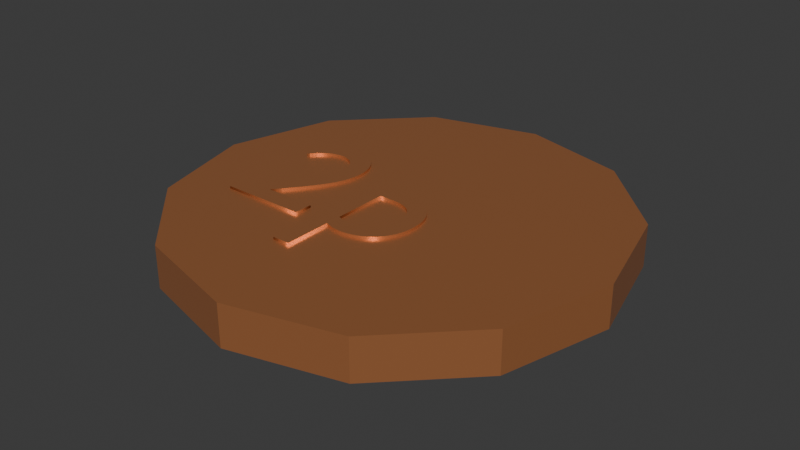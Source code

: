 # Source: coin.blend  (saved by Blender 5.2.44; exported with 4.5.12 LTS)
import bpy
from mathutils import Matrix  # noqa: F401  (used for matrix-valued properties, if any)

bpy.ops.wm.read_factory_settings(use_empty=True)
scene = bpy.context.scene
scene.name = 'Scene'

# ---- collections
col_collection = bpy.data.collections.new('Collection'); scene.collection.children.link(col_collection)

# ---- materials (node trees are filled in below, after node groups)
mat_copper = bpy.data.materials.new('Copper')
mat_copper.diffuse_color = (0.64, 0.25, 0.1, 1.0)

# ---- material node trees
mat_copper.use_nodes = True; mat_copper.node_tree.nodes.clear()
_N = mat_copper.node_tree.nodes; _L = mat_copper.node_tree.links
n0 = _N.new('ShaderNodeBsdfPrincipled'); n0.name = 'Principled BSDF'; n0.location = (-200, 100)
n0.inputs[0].default_value = (0.64, 0.25, 0.1, 1.0)
n0.inputs[1].default_value = 0.6
n0.inputs[2].default_value = 0.32
n0.inputs[10].default_value = 0.005
n1 = _N.new('ShaderNodeOutputMaterial'); n1.name = 'Material Output'; n1.location = (200, 100)
_L.new(n0.outputs[0], n1.inputs[0])
n1.is_active_output = True

# ---- world
world_world = bpy.data.worlds.new('World'); scene.world = world_world
world_world.use_nodes = True; world_world.node_tree.nodes.clear()
_N = world_world.node_tree.nodes; _L = world_world.node_tree.links
n0 = _N.new('ShaderNodeOutputWorld'); n0.name = 'World Output'; n0.location = (200, 100)
n1 = _N.new('ShaderNodeBackground'); n1.name = 'Background'; n1.location = (-200, 100)
n1.inputs[0].default_value = (0.05088, 0.05088, 0.05088, 1.0)
_L.new(n1.outputs[0], n0.inputs[0])
n0.is_active_output = True
world_world.color = (0.05088, 0.05088, 0.05088)
world_world.sun_shadow_jitter_overblur = 0.0

# ---- meshes
me_cylinder = bpy.data.meshes.new('Cylinder')
me_cylinder.from_pydata([(0.0, 0.21, -0.02), (0.0, 0.21, 0.02), (0.105, 0.1819, -0.02), (0.105, 0.1819, 0.02), (0.1819, 0.105, -0.02), (0.1819, 0.105, 0.02), (0.21, 0.0, -0.02), (0.21, 0.0, 0.02), (0.1819, -0.105, -0.02), (0.1819, -0.105, 0.02), (0.105, -0.1819, -0.02), (0.105, -0.1819, 0.02), (0.0, -0.21, -0.02), (0.0, -0.21, 0.02), (-0.105, -0.1819, -0.02), (-0.105, -0.1819, 0.02), (-0.1819, -0.105, -0.02), (-0.1819, -0.105, 0.02), (-0.21, 0.0, -0.02), (-0.21, 0.0, 0.02), (-0.1819, 0.105, -0.02), (-0.1819, 0.105, 0.02), (-0.105, 0.1819, -0.02), (-0.105, 0.1819, 0.02), (-0.03917, -0.1137, 0.0225), (-0.03917, 0.01531, 0.0225), (-0.00991, 0.01531, 0.0225), (-0.002418, 0.01499, 0.0225), (0.00447, 0.01405, 0.0225), (0.01075, 0.0125, 0.0225), (0.0164, 0.01033, 0.0225), (0.02143, 0.007558, 0.0225), (0.02581, 0.004195, 0.0225), (0.02955, 0.0002459, 0.0225), (0.03262, -0.004281, 0.0225), (0.03503, -0.009378, 0.0225), (0.03676, -0.01504, 0.0225), (0.03781, -0.02125, 0.0225), (0.03816, -0.02801, 0.0225), (0.03779, -0.03426, 0.0225), (0.03671, -0.04015, 0.0225), (0.03494, -0.04566, 0.0225), (0.03254, -0.05074, 0.0225), (0.02954, -0.05536, 0.0225), (0.02598, -0.05948, 0.0225), (0.02188, -0.06306, 0.0225), (0.0173, -0.06608, 0.0225), (0.01227, -0.06849, 0.0225), (0.006823, -0.07025, 0.0225), (0.001001, -0.07134, 0.0225), (-0.00516, -0.07171, 0.0225), (-0.006531, -0.07169, 0.0225), (-0.007891, -0.07161, 0.0225), (-0.009248, -0.07149, 0.0225), (-0.01061, -0.07132, 0.0225), (-0.01197, -0.07109, 0.0225), (-0.01335, -0.07081, 0.0225), (-0.01475, -0.07047, 0.0225), (-0.01618, -0.07008, 0.0225), (-0.01764, -0.06963, 0.0225), (-0.01913, -0.06912, 0.0225), (-0.02067, -0.06854, 0.0225), (-0.02226, -0.06791, 0.0225), (-0.02226, -0.1137, 0.0225), (-0.02097, -0.0533, 0.0225), (-0.01967, -0.05385, 0.0225), (-0.01835, -0.05435, 0.0225), (-0.01702, -0.05479, 0.0225), (-0.01569, -0.05519, 0.0225), (-0.01435, -0.05554, 0.0225), (-0.01301, -0.05583, 0.0225), (-0.01166, -0.05607, 0.0225), (-0.01032, -0.05626, 0.0225), (-0.008973, -0.0564, 0.0225), (-0.007634, -0.05648, 0.0225), (-0.0063, -0.05651, 0.0225), (-0.002453, -0.05626, 0.0225), (0.001188, -0.05553, 0.0225), (0.004598, -0.05435, 0.0225), (0.007753, -0.05275, 0.0225), (0.01063, -0.05074, 0.0225), (0.0132, -0.04836, 0.0225), (0.01544, -0.04564, 0.0225), (0.01733, -0.0426, 0.0225), (0.01884, -0.03928, 0.0225), (0.01995, -0.03568, 0.0225), (0.02064, -0.03186, 0.0225), (0.02087, -0.02782, 0.0225), (0.02068, -0.02356, 0.0225), (0.0201, -0.01962, 0.0225), (0.01913, -0.016, 0.0225), (0.01777, -0.01273, 0.0225), (0.01603, -0.009798, 0.0225), (0.01391, -0.007229, 0.0225), (0.0114, -0.005028, 0.0225), (0.008513, -0.003204, 0.0225), (0.00524, -0.001769, 0.0225), (0.001584, -0.0007318, 0.0225), (-0.002453, -0.0001021, 0.0225), (-0.00687, 0.00011, 0.0225), (-0.02226, 0.00011, 0.0225), (-0.02226, -0.05271, 0.0225), (-0.1385, -0.07, 0.0225), (-0.1385, -0.06867, 0.0225), (-0.1349, -0.06422, 0.0225), (-0.131, -0.05955, 0.0225), (-0.127, -0.0547, 0.0225), (-0.123, -0.0497, 0.0225), (-0.1189, -0.04459, 0.0225), (-0.1148, -0.03941, 0.0225), (-0.1108, -0.0342, 0.0225), (-0.1069, -0.029, 0.0225), (-0.1032, -0.02384, 0.0225), (-0.09968, -0.01876, 0.0225), (-0.09644, -0.01381, 0.0225), (-0.09351, -0.00901, 0.0225), (-0.09205, -0.006476, 0.0225), (-0.09072, -0.004079, 0.0225), (-0.08952, -0.00179, 0.0225), (-0.08844, 0.0004196, 0.0225), (-0.08749, 0.002579, 0.0225), (-0.08667, 0.004718, 0.0225), (-0.08597, 0.006864, 0.0225), (-0.0854, 0.009047, 0.0225), (-0.08496, 0.0113, 0.0225), (-0.08464, 0.01364, 0.0225), (-0.08445, 0.01611, 0.0225), (-0.08439, 0.01873, 0.0225), (-0.08458, 0.0222, 0.0225), (-0.08515, 0.02548, 0.0225), (-0.08607, 0.02854, 0.0225), (-0.08732, 0.03137, 0.0225), (-0.08888, 0.03394, 0.0225), (-0.09073, 0.03623, 0.0225), (-0.09284, 0.03823, 0.0225), (-0.0952, 0.03991, 0.0225), (-0.09778, 0.04125, 0.0225), (-0.1006, 0.04224, 0.0225), (-0.1035, 0.04284, 0.0225), (-0.1066, 0.04305, 0.0225), (-0.109, 0.04296, 0.0225), (-0.1113, 0.04268, 0.0225), (-0.1136, 0.04219, 0.0225), (-0.116, 0.04147, 0.0225), (-0.1184, 0.04052, 0.0225), (-0.1208, 0.0393, 0.0225), (-0.1233, 0.0378, 0.0225), (-0.1257, 0.03601, 0.0225), (-0.1282, 0.03391, 0.0225), (-0.1307, 0.03148, 0.0225), (-0.1333, 0.02871, 0.0225), (-0.1359, 0.02557, 0.0225), (-0.1359, 0.04894, 0.0225), (-0.1333, 0.05094, 0.0225), (-0.1307, 0.05276, 0.0225), (-0.1282, 0.0544, 0.0225), (-0.1256, 0.05586, 0.0225), (-0.1231, 0.05714, 0.0225), (-0.1206, 0.05825, 0.0225), (-0.1181, 0.05918, 0.0225), (-0.1155, 0.05995, 0.0225), (-0.113, 0.06054, 0.0225), (-0.1105, 0.06096, 0.0225), (-0.1079, 0.06121, 0.0225), (-0.1053, 0.06129, 0.0225), (-0.0996, 0.06095, 0.0225), (-0.09425, 0.05995, 0.0225), (-0.08926, 0.05833, 0.0225), (-0.08466, 0.05612, 0.0225), (-0.08048, 0.05334, 0.0225), (-0.07677, 0.05003, 0.0225), (-0.07354, 0.04623, 0.0225), (-0.07082, 0.04195, 0.0225), (-0.06866, 0.03724, 0.0225), (-0.06707, 0.03213, 0.0225), (-0.0661, 0.02665, 0.0225), (-0.06577, 0.02082, 0.0225), (-0.06601, 0.01561, 0.0225), (-0.06675, 0.01047, 0.0225), (-0.068, 0.005329, 0.0225), (-0.0698, 0.0001241, 0.0225), (-0.07215, -0.005218, 0.0225), (-0.07508, -0.01077, 0.0225), (-0.07861, -0.01659, 0.0225), (-0.08277, -0.02277, 0.0225), (-0.08757, -0.02936, 0.0225), (-0.09304, -0.03644, 0.0225), (-0.09919, -0.04407, 0.0225), (-0.106, -0.05233, 0.0225), (-0.05646, -0.05233, 0.0225), (-0.05646, -0.07, 0.0225), (-0.03917, -0.1137, 0.0195), (-0.03917, 0.01531, 0.0195), (-0.00991, 0.01531, 0.0195), (-0.002418, 0.01499, 0.0195), (0.00447, 0.01405, 0.0195), (0.01075, 0.0125, 0.0195), (0.0164, 0.01033, 0.0195), (0.02143, 0.007558, 0.0195), (0.02581, 0.004195, 0.0195), (0.02955, 0.0002459, 0.0195), (0.03262, -0.004281, 0.0195), (0.03503, -0.009378, 0.0195), (0.03676, -0.01504, 0.0195), (0.03781, -0.02125, 0.0195), (0.03816, -0.02801, 0.0195), (0.03779, -0.03426, 0.0195), (0.03671, -0.04015, 0.0195), (0.03494, -0.04566, 0.0195), (0.03254, -0.05074, 0.0195), (0.02954, -0.05536, 0.0195), (0.02598, -0.05948, 0.0195), (0.02188, -0.06306, 0.0195), (0.0173, -0.06608, 0.0195), (0.01227, -0.06849, 0.0195), (0.006823, -0.07025, 0.0195), (0.001001, -0.07134, 0.0195), (-0.00516, -0.07171, 0.0195), (-0.006531, -0.07169, 0.0195), (-0.007891, -0.07161, 0.0195), (-0.009248, -0.07149, 0.0195), (-0.01061, -0.07132, 0.0195), (-0.01197, -0.07109, 0.0195), (-0.01335, -0.07081, 0.0195), (-0.01475, -0.07047, 0.0195), (-0.01618, -0.07008, 0.0195), (-0.01764, -0.06963, 0.0195), (-0.01913, -0.06912, 0.0195), (-0.02067, -0.06854, 0.0195), (-0.02226, -0.06791, 0.0195), (-0.02226, -0.1137, 0.0195), (-0.02097, -0.0533, 0.0195), (-0.01967, -0.05385, 0.0195), (-0.01835, -0.05435, 0.0195), (-0.01702, -0.05479, 0.0195), (-0.01569, -0.05519, 0.0195), (-0.01435, -0.05554, 0.0195), (-0.01301, -0.05583, 0.0195), (-0.01166, -0.05607, 0.0195), (-0.01032, -0.05626, 0.0195), (-0.008973, -0.0564, 0.0195), (-0.007634, -0.05648, 0.0195), (-0.0063, -0.05651, 0.0195), (-0.002453, -0.05626, 0.0195), (0.001188, -0.05553, 0.0195), (0.004598, -0.05435, 0.0195), (0.007753, -0.05275, 0.0195), (0.01063, -0.05074, 0.0195), (0.0132, -0.04836, 0.0195), (0.01544, -0.04564, 0.0195), (0.01733, -0.0426, 0.0195), (0.01884, -0.03928, 0.0195), (0.01995, -0.03568, 0.0195), (0.02064, -0.03186, 0.0195), (0.02087, -0.02782, 0.0195), (0.02068, -0.02356, 0.0195), (0.0201, -0.01962, 0.0195), (0.01913, -0.016, 0.0195), (0.01777, -0.01273, 0.0195), (0.01603, -0.009798, 0.0195), (0.01391, -0.007229, 0.0195), (0.0114, -0.005028, 0.0195), (0.008513, -0.003204, 0.0195), (0.00524, -0.001769, 0.0195), (0.001584, -0.0007318, 0.0195), (-0.002453, -0.0001021, 0.0195), (-0.00687, 0.00011, 0.0195), (-0.02226, 0.00011, 0.0195), (-0.02226, -0.05271, 0.0195), (-0.1385, -0.07, 0.0195), (-0.1385, -0.06867, 0.0195), (-0.1349, -0.06422, 0.0195), (-0.131, -0.05955, 0.0195), (-0.127, -0.0547, 0.0195), (-0.123, -0.0497, 0.0195), (-0.1189, -0.04459, 0.0195), (-0.1148, -0.03941, 0.0195), (-0.1108, -0.0342, 0.0195), (-0.1069, -0.029, 0.0195), (-0.1032, -0.02384, 0.0195), (-0.09968, -0.01876, 0.0195), (-0.09644, -0.01381, 0.0195), (-0.09351, -0.00901, 0.0195), (-0.09205, -0.006476, 0.0195), (-0.09072, -0.004079, 0.0195), (-0.08952, -0.00179, 0.0195), (-0.08844, 0.0004196, 0.0195), (-0.08749, 0.002579, 0.0195), (-0.08667, 0.004718, 0.0195), (-0.08597, 0.006864, 0.0195), (-0.0854, 0.009047, 0.0195), (-0.08496, 0.0113, 0.0195), (-0.08464, 0.01364, 0.0195), (-0.08445, 0.01611, 0.0195), (-0.08439, 0.01873, 0.0195), (-0.08458, 0.0222, 0.0195), (-0.08515, 0.02548, 0.0195), (-0.08607, 0.02854, 0.0195), (-0.08732, 0.03137, 0.0195), (-0.08888, 0.03394, 0.0195), (-0.09073, 0.03623, 0.0195), (-0.09284, 0.03823, 0.0195), (-0.0952, 0.03991, 0.0195), (-0.09778, 0.04125, 0.0195), (-0.1006, 0.04224, 0.0195), (-0.1035, 0.04284, 0.0195), (-0.1066, 0.04305, 0.0195), (-0.109, 0.04296, 0.0195), (-0.1113, 0.04268, 0.0195), (-0.1136, 0.04219, 0.0195), (-0.116, 0.04147, 0.0195), (-0.1184, 0.04052, 0.0195), (-0.1208, 0.0393, 0.0195), (-0.1233, 0.0378, 0.0195), (-0.1257, 0.03601, 0.0195), (-0.1282, 0.03391, 0.0195), (-0.1307, 0.03148, 0.0195), (-0.1333, 0.02871, 0.0195), (-0.1359, 0.02557, 0.0195), (-0.1359, 0.04894, 0.0195), (-0.1333, 0.05094, 0.0195), (-0.1307, 0.05276, 0.0195), (-0.1282, 0.0544, 0.0195), (-0.1256, 0.05586, 0.0195), (-0.1231, 0.05714, 0.0195), (-0.1206, 0.05825, 0.0195), (-0.1181, 0.05918, 0.0195), (-0.1155, 0.05995, 0.0195), (-0.113, 0.06054, 0.0195), (-0.1105, 0.06096, 0.0195), (-0.1079, 0.06121, 0.0195), (-0.1053, 0.06129, 0.0195), (-0.0996, 0.06095, 0.0195), (-0.09425, 0.05995, 0.0195), (-0.08926, 0.05833, 0.0195), (-0.08466, 0.05612, 0.0195), (-0.08048, 0.05334, 0.0195), (-0.07677, 0.05003, 0.0195), (-0.07354, 0.04623, 0.0195), (-0.07082, 0.04195, 0.0195), (-0.06866, 0.03724, 0.0195), (-0.06707, 0.03213, 0.0195), (-0.0661, 0.02665, 0.0195), (-0.06577, 0.02082, 0.0195), (-0.06601, 0.01561, 0.0195), (-0.06675, 0.01047, 0.0195), (-0.068, 0.005329, 0.0195), (-0.0698, 0.0001241, 0.0195), (-0.07215, -0.005218, 0.0195), (-0.07508, -0.01077, 0.0195), (-0.07861, -0.01659, 0.0195), (-0.08277, -0.02277, 0.0195), (-0.08757, -0.02936, 0.0195), (-0.09304, -0.03644, 0.0195), (-0.09919, -0.04407, 0.0195), (-0.106, -0.05233, 0.0195), (-0.05646, -0.05233, 0.0195), (-0.05646, -0.07, 0.0195), (-0.1385, -0.07, 0.0195), (-0.1385, -0.07, 0.0225), (-0.1385, -0.06867, 0.0195), (-0.1385, -0.06867, 0.0225), (-0.1349, -0.06422, 0.0195), (-0.1349, -0.06422, 0.0225), (-0.131, -0.05955, 0.0195), (-0.131, -0.05955, 0.0225), (-0.127, -0.0547, 0.0195), (-0.127, -0.0547, 0.0225), (-0.123, -0.0497, 0.0195), (-0.123, -0.0497, 0.0225), (-0.1189, -0.04459, 0.0195), (-0.1189, -0.04459, 0.0225), (-0.1148, -0.03941, 0.0195), (-0.1148, -0.03941, 0.0225), (-0.1108, -0.0342, 0.0195), (-0.1108, -0.0342, 0.0225), (-0.1069, -0.029, 0.0195), (-0.1069, -0.029, 0.0225), (-0.1032, -0.02384, 0.0195), (-0.1032, -0.02384, 0.0225), (-0.09968, -0.01876, 0.0195), (-0.09968, -0.01876, 0.0225), (-0.09644, -0.01381, 0.0195), (-0.09644, -0.01381, 0.0225), (-0.09351, -0.00901, 0.0195), (-0.09351, -0.00901, 0.0225), (-0.09205, -0.006476, 0.0195), (-0.09205, -0.006476, 0.0225), (-0.09072, -0.004079, 0.0195), (-0.09072, -0.004079, 0.0225), (-0.08952, -0.00179, 0.0195), (-0.08952, -0.00179, 0.0225), (-0.08844, 0.0004196, 0.0195), (-0.08844, 0.0004196, 0.0225), (-0.08749, 0.002579, 0.0195), (-0.08749, 0.002579, 0.0225), (-0.08667, 0.004718, 0.0195), (-0.08667, 0.004718, 0.0225), (-0.08597, 0.006864, 0.0195), (-0.08597, 0.006864, 0.0225), (-0.0854, 0.009047, 0.0195), (-0.0854, 0.009047, 0.0225), (-0.08496, 0.0113, 0.0195), (-0.08496, 0.0113, 0.0225), (-0.08464, 0.01364, 0.0195), (-0.08464, 0.01364, 0.0225), (-0.08445, 0.01611, 0.0195), (-0.08445, 0.01611, 0.0225), (-0.08439, 0.01873, 0.0195), (-0.08439, 0.01873, 0.0225), (-0.08458, 0.0222, 0.0195), (-0.08458, 0.0222, 0.0225), (-0.08515, 0.02548, 0.0195), (-0.08515, 0.02548, 0.0225), (-0.08607, 0.02854, 0.0195), (-0.08607, 0.02854, 0.0225), (-0.08732, 0.03137, 0.0195), (-0.08732, 0.03137, 0.0225), (-0.08888, 0.03394, 0.0195), (-0.08888, 0.03394, 0.0225), (-0.09073, 0.03623, 0.0195), (-0.09073, 0.03623, 0.0225), (-0.09284, 0.03823, 0.0195), (-0.09284, 0.03823, 0.0225), (-0.0952, 0.03991, 0.0195), (-0.0952, 0.03991, 0.0225), (-0.09778, 0.04125, 0.0195), (-0.09778, 0.04125, 0.0225), (-0.1006, 0.04224, 0.0195), (-0.1006, 0.04224, 0.0225), (-0.1035, 0.04284, 0.0195), (-0.1035, 0.04284, 0.0225), (-0.1066, 0.04305, 0.0195), (-0.1066, 0.04305, 0.0225), (-0.109, 0.04296, 0.0195), (-0.109, 0.04296, 0.0225), (-0.1113, 0.04268, 0.0195), (-0.1113, 0.04268, 0.0225), (-0.1136, 0.04219, 0.0195), (-0.1136, 0.04219, 0.0225), (-0.116, 0.04147, 0.0195), (-0.116, 0.04147, 0.0225), (-0.1184, 0.04052, 0.0195), (-0.1184, 0.04052, 0.0225), (-0.1208, 0.0393, 0.0195), (-0.1208, 0.0393, 0.0225), (-0.1233, 0.0378, 0.0195), (-0.1233, 0.0378, 0.0225), (-0.1257, 0.03601, 0.0195), (-0.1257, 0.03601, 0.0225), (-0.1282, 0.03391, 0.0195), (-0.1282, 0.03391, 0.0225), (-0.1307, 0.03148, 0.0195), (-0.1307, 0.03148, 0.0225), (-0.1333, 0.02871, 0.0195), (-0.1333, 0.02871, 0.0225), (-0.1359, 0.02557, 0.0195), (-0.1359, 0.02557, 0.0225), (-0.1359, 0.04894, 0.0195), (-0.1359, 0.04894, 0.0225), (-0.1333, 0.05094, 0.0195), (-0.1333, 0.05094, 0.0225), (-0.1307, 0.05276, 0.0195), (-0.1307, 0.05276, 0.0225), (-0.1282, 0.0544, 0.0195), (-0.1282, 0.0544, 0.0225), (-0.1256, 0.05586, 0.0195), (-0.1256, 0.05586, 0.0225), (-0.1231, 0.05714, 0.0195), (-0.1231, 0.05714, 0.0225), (-0.1206, 0.05825, 0.0195), (-0.1206, 0.05825, 0.0225), (-0.1181, 0.05918, 0.0195), (-0.1181, 0.05918, 0.0225), (-0.1155, 0.05995, 0.0195), (-0.1155, 0.05995, 0.0225), (-0.113, 0.06054, 0.0195), (-0.113, 0.06054, 0.0225), (-0.1105, 0.06096, 0.0195), (-0.1105, 0.06096, 0.0225), (-0.1079, 0.06121, 0.0195), (-0.1079, 0.06121, 0.0225), (-0.1053, 0.06129, 0.0195), (-0.1053, 0.06129, 0.0225), (-0.0996, 0.06095, 0.0195), (-0.0996, 0.06095, 0.0225), (-0.09425, 0.05995, 0.0195), (-0.09425, 0.05995, 0.0225), (-0.08926, 0.05833, 0.0195), (-0.08926, 0.05833, 0.0225), (-0.08466, 0.05612, 0.0195), (-0.08466, 0.05612, 0.0225), (-0.08048, 0.05334, 0.0195), (-0.08048, 0.05334, 0.0225), (-0.07677, 0.05003, 0.0195), (-0.07677, 0.05003, 0.0225), (-0.07354, 0.04623, 0.0195), (-0.07354, 0.04623, 0.0225), (-0.07082, 0.04195, 0.0195), (-0.07082, 0.04195, 0.0225), (-0.06866, 0.03724, 0.0195), (-0.06866, 0.03724, 0.0225), (-0.06707, 0.03213, 0.0195), (-0.06707, 0.03213, 0.0225), (-0.0661, 0.02665, 0.0195), (-0.0661, 0.02665, 0.0225), (-0.06577, 0.02082, 0.0195), (-0.06577, 0.02082, 0.0225), (-0.06601, 0.01561, 0.0195), (-0.06601, 0.01561, 0.0225), (-0.06675, 0.01047, 0.0195), (-0.06675, 0.01047, 0.0225), (-0.068, 0.005329, 0.0195), (-0.068, 0.005329, 0.0225), (-0.0698, 0.0001241, 0.0195), (-0.0698, 0.0001241, 0.0225), (-0.07215, -0.005218, 0.0195), (-0.07215, -0.005218, 0.0225), (-0.07508, -0.01077, 0.0195), (-0.07508, -0.01077, 0.0225), (-0.07861, -0.01659, 0.0195), (-0.07861, -0.01659, 0.0225), (-0.08277, -0.02277, 0.0195), (-0.08277, -0.02277, 0.0225), (-0.08757, -0.02936, 0.0195), (-0.08757, -0.02936, 0.0225), (-0.09304, -0.03644, 0.0195), (-0.09304, -0.03644, 0.0225), (-0.09919, -0.04407, 0.0195), (-0.09919, -0.04407, 0.0225), (-0.106, -0.05233, 0.0195), (-0.106, -0.05233, 0.0225), (-0.05646, -0.05233, 0.0195), (-0.05646, -0.05233, 0.0225), (-0.05646, -0.07, 0.0195), (-0.05646, -0.07, 0.0225), (-0.03917, -0.1137, 0.0195), (-0.03917, -0.1137, 0.0225), (-0.03917, 0.01531, 0.0195), (-0.03917, 0.01531, 0.0225), (-0.00991, 0.01531, 0.0195), (-0.00991, 0.01531, 0.0225), (-0.002418, 0.01499, 0.0195), (-0.002418, 0.01499, 0.0225), (0.00447, 0.01405, 0.0195), (0.00447, 0.01405, 0.0225), (0.01075, 0.0125, 0.0195), (0.01075, 0.0125, 0.0225), (0.0164, 0.01033, 0.0195), (0.0164, 0.01033, 0.0225), (0.02143, 0.007558, 0.0195), (0.02143, 0.007558, 0.0225), (0.02581, 0.004195, 0.0195), (0.02581, 0.004195, 0.0225), (0.02955, 0.0002459, 0.0195), (0.02955, 0.0002459, 0.0225), (0.03262, -0.004281, 0.0195), (0.03262, -0.004281, 0.0225), (0.03503, -0.009378, 0.0195), (0.03503, -0.009378, 0.0225), (0.03676, -0.01504, 0.0195), (0.03676, -0.01504, 0.0225), (0.03781, -0.02125, 0.0195), (0.03781, -0.02125, 0.0225), (0.03816, -0.02801, 0.0195), (0.03816, -0.02801, 0.0225), (0.03779, -0.03426, 0.0195), (0.03779, -0.03426, 0.0225), (0.03671, -0.04015, 0.0195), (0.03671, -0.04015, 0.0225), (0.03494, -0.04566, 0.0195), (0.03494, -0.04566, 0.0225), (0.03254, -0.05074, 0.0195), (0.03254, -0.05074, 0.0225), (0.02954, -0.05536, 0.0195), (0.02954, -0.05536, 0.0225), (0.02598, -0.05948, 0.0195), (0.02598, -0.05948, 0.0225), (0.02188, -0.06306, 0.0195), (0.02188, -0.06306, 0.0225), (0.0173, -0.06608, 0.0195), (0.0173, -0.06608, 0.0225), (0.01227, -0.06849, 0.0195), (0.01227, -0.06849, 0.0225), (0.006823, -0.07025, 0.0195), (0.006823, -0.07025, 0.0225), (0.001001, -0.07134, 0.0195), (0.001001, -0.07134, 0.0225), (-0.00516, -0.07171, 0.0195), (-0.00516, -0.07171, 0.0225), (-0.006531, -0.07169, 0.0195), (-0.006531, -0.07169, 0.0225), (-0.007891, -0.07161, 0.0195), (-0.007891, -0.07161, 0.0225), (-0.009248, -0.07149, 0.0195), (-0.009248, -0.07149, 0.0225), (-0.01061, -0.07132, 0.0195), (-0.01061, -0.07132, 0.0225), (-0.01197, -0.07109, 0.0195), (-0.01197, -0.07109, 0.0225), (-0.01335, -0.07081, 0.0195), (-0.01335, -0.07081, 0.0225), (-0.01475, -0.07047, 0.0195), (-0.01475, -0.07047, 0.0225), (-0.01618, -0.07008, 0.0195), (-0.01618, -0.07008, 0.0225), (-0.01764, -0.06963, 0.0195), (-0.01764, -0.06963, 0.0225), (-0.01913, -0.06912, 0.0195), (-0.01913, -0.06912, 0.0225), (-0.02067, -0.06854, 0.0195), (-0.02067, -0.06854, 0.0225), (-0.02226, -0.06791, 0.0195), (-0.02226, -0.06791, 0.0225), (-0.02226, -0.1137, 0.0195), (-0.02226, -0.1137, 0.0225), (-0.02097, -0.0533, 0.0195), (-0.02097, -0.0533, 0.0225), (-0.01967, -0.05385, 0.0195), (-0.01967, -0.05385, 0.0225), (-0.01835, -0.05435, 0.0195), (-0.01835, -0.05435, 0.0225), (-0.01702, -0.05479, 0.0195), (-0.01702, -0.05479, 0.0225), (-0.01569, -0.05519, 0.0195), (-0.01569, -0.05519, 0.0225), (-0.01435, -0.05554, 0.0195), (-0.01435, -0.05554, 0.0225), (-0.01301, -0.05583, 0.0195), (-0.01301, -0.05583, 0.0225), (-0.01166, -0.05607, 0.0195), (-0.01166, -0.05607, 0.0225), (-0.01032, -0.05626, 0.0195), (-0.01032, -0.05626, 0.0225), (-0.008973, -0.0564, 0.0195), (-0.008973, -0.0564, 0.0225), (-0.007634, -0.05648, 0.0195), (-0.007634, -0.05648, 0.0225), (-0.0063, -0.05651, 0.0195), (-0.0063, -0.05651, 0.0225), (-0.002453, -0.05626, 0.0195), (-0.002453, -0.05626, 0.0225), (0.001188, -0.05553, 0.0195), (0.001188, -0.05553, 0.0225), (0.004598, -0.05435, 0.0195), (0.004598, -0.05435, 0.0225), (0.007753, -0.05275, 0.0195), (0.007753, -0.05275, 0.0225), (0.01063, -0.05074, 0.0195), (0.01063, -0.05074, 0.0225), (0.0132, -0.04836, 0.0195), (0.0132, -0.04836, 0.0225), (0.01544, -0.04564, 0.0195), (0.01544, -0.04564, 0.0225), (0.01733, -0.0426, 0.0195), (0.01733, -0.0426, 0.0225), (0.01884, -0.03928, 0.0195), (0.01884, -0.03928, 0.0225), (0.01995, -0.03568, 0.0195), (0.01995, -0.03568, 0.0225), (0.02064, -0.03186, 0.0195), (0.02064, -0.03186, 0.0225), (0.02087, -0.02782, 0.0195), (0.02087, -0.02782, 0.0225), (0.02068, -0.02356, 0.0195), (0.02068, -0.02356, 0.0225), (0.0201, -0.01962, 0.0195), (0.0201, -0.01962, 0.0225), (0.01913, -0.016, 0.0195), (0.01913, -0.016, 0.0225), (0.01777, -0.01273, 0.0195), (0.01777, -0.01273, 0.0225), (0.01603, -0.009798, 0.0195), (0.01603, -0.009798, 0.0225), (0.01391, -0.007229, 0.0195), (0.01391, -0.007229, 0.0225), (0.0114, -0.005028, 0.0195), (0.0114, -0.005028, 0.0225), (0.008513, -0.003204, 0.0195), (0.008513, -0.003204, 0.0225), (0.00524, -0.001769, 0.0195), (0.00524, -0.001769, 0.0225), (0.001584, -0.0007318, 0.0195), (0.001584, -0.0007318, 0.0225), (-0.002453, -0.0001021, 0.0195), (-0.002453, -0.0001021, 0.0225), (-0.00687, 0.00011, 0.0195), (-0.00687, 0.00011, 0.0225), (-0.02226, 0.00011, 0.0195), (-0.02226, 0.00011, 0.0225), (-0.02226, -0.05271, 0.0195), (-0.02226, -0.05271, 0.0225)], [], [(0, 1, 3, 2), (2, 3, 5, 4), (4, 5, 7, 6), (6, 7, 9, 8), (8, 9, 11, 10), (10, 11, 13, 12), (12, 13, 15, 14), (14, 15, 17, 16), (16, 17, 19, 18), (18, 19, 21, 20), (3, 1, 23, 21, 19, 17, 15, 13, 11, 9, 7, 5), (20, 21, 23, 22), (22, 23, 1, 0), (0, 2, 4, 6, 8, 10, 12, 14, 16, 18, 20, 22), (63, 62, 24), (65, 64, 62), (64, 101, 62), (24, 62, 101), (25, 24, 101), (101, 100, 25), (59, 58, 70), (70, 69, 59), (60, 59, 69), (69, 68, 60), (60, 68, 61), (68, 67, 61), (62, 61, 67), (67, 66, 62), (65, 62, 66), (52, 74, 53), (73, 53, 74), (53, 73, 54), (55, 54, 73), (72, 55, 73), (75, 51, 50), (50, 76, 75), (76, 50, 49), (49, 77, 76), (97, 28, 98), (28, 27, 98), (51, 75, 52), (74, 52, 75), (98, 27, 99), (26, 99, 27), (55, 72, 56), (72, 71, 56), (57, 56, 71), (58, 57, 71), (70, 58, 71), (99, 26, 100), (25, 100, 26), (78, 48, 47), (79, 78, 47), (95, 29, 96), (79, 47, 46), (80, 79, 46), (95, 94, 30), (29, 95, 30), (40, 39, 85), (86, 85, 39), (39, 38, 86), (87, 86, 38), (88, 87, 38), (38, 37, 88), (89, 88, 37), (37, 36, 89), (80, 46, 45), (81, 80, 45), (45, 44, 81), (82, 81, 44), (44, 43, 82), (83, 82, 43), (43, 42, 83), (42, 41, 83), (84, 83, 41), (41, 40, 84), (40, 85, 84), (89, 36, 90), (36, 35, 90), (91, 90, 35), (35, 34, 91), (92, 91, 34), (34, 33, 92), (33, 32, 92), (93, 92, 32), (32, 31, 93), (94, 93, 31), (30, 94, 31), (77, 49, 48), (48, 78, 77), (28, 97, 96), (96, 29, 28), (103, 102, 104), (152, 151, 150), (150, 149, 152), (149, 148, 152), (145, 144, 155), (156, 155, 144), (144, 157, 156), (152, 148, 147), (153, 152, 147), (147, 146, 153), (154, 153, 146), (146, 145, 154), (145, 155, 154), (162, 140, 163), (161, 141, 140), (140, 162, 161), (159, 142, 141), (160, 159, 141), (141, 161, 160), (138, 164, 139), (137, 165, 138), (164, 138, 165), (188, 187, 109), (110, 109, 187), (187, 111, 110), (163, 140, 139), (139, 164, 163), (104, 102, 188), (105, 104, 188), (106, 105, 188), (107, 106, 188), (108, 107, 188), (188, 109, 108), (157, 144, 143), (158, 157, 143), (143, 142, 158), (142, 159, 158), (126, 125, 178), (178, 177, 126), (127, 126, 177), (177, 176, 127), (128, 127, 176), (176, 175, 128), (115, 114, 184), (184, 183, 115), (116, 115, 183), (117, 116, 183), (183, 182, 117), (118, 117, 182), (119, 118, 182), (182, 181, 119), (120, 119, 181), (121, 120, 181), (181, 180, 121), (122, 121, 180), (180, 179, 122), (123, 122, 179), (124, 123, 179), (179, 178, 124), (178, 125, 124), (128, 175, 129), (175, 174, 129), (130, 129, 174), (174, 173, 130), (131, 130, 173), (173, 172, 131), (132, 131, 172), (172, 171, 132), (133, 132, 171), (171, 170, 133), (134, 133, 170), (170, 169, 134), (169, 168, 134), (135, 134, 168), (167, 135, 168), (188, 102, 190), (111, 187, 186), (112, 111, 186), (186, 185, 112), (113, 112, 185), (185, 184, 113), (184, 114, 113), (135, 167, 136), (167, 166, 136), (137, 136, 166), (165, 137, 166), (190, 189, 188), (230, 191, 229), (232, 229, 231), (231, 229, 268), (191, 268, 229), (192, 268, 191), (268, 192, 267), (226, 237, 225), (237, 226, 236), (227, 236, 226), (236, 227, 235), (227, 228, 235), (235, 228, 234), (229, 234, 228), (234, 229, 233), (232, 233, 229), (219, 220, 241), (240, 241, 220), (220, 221, 240), (222, 240, 221), (239, 240, 222), (242, 217, 218), (217, 242, 243), (243, 216, 217), (216, 243, 244), (264, 265, 195), (195, 265, 194), (218, 219, 242), (241, 242, 219), (265, 266, 194), (193, 194, 266), (222, 223, 239), (239, 223, 238), (224, 238, 223), (225, 238, 224), (237, 238, 225), (266, 267, 193), (192, 193, 267), (245, 214, 215), (246, 214, 245), (262, 263, 196), (246, 213, 214), (247, 213, 246), (262, 197, 261), (196, 197, 262), (207, 252, 206), (253, 206, 252), (206, 253, 205), (254, 205, 253), (255, 205, 254), (205, 255, 204), (256, 204, 255), (204, 256, 203), (247, 212, 213), (248, 212, 247), (212, 248, 211), (249, 211, 248), (211, 249, 210), (250, 210, 249), (210, 250, 209), (209, 250, 208), (251, 208, 250), (208, 251, 207), (207, 251, 252), (256, 257, 203), (203, 257, 202), (258, 202, 257), (202, 258, 201), (259, 201, 258), (201, 259, 200), (200, 259, 199), (260, 199, 259), (199, 260, 198), (261, 198, 260), (197, 198, 261), (244, 215, 216), (215, 244, 245), (195, 263, 264), (263, 195, 196), (270, 271, 269), (319, 317, 318), (317, 319, 316), (316, 319, 315), (312, 322, 311), (323, 311, 322), (311, 323, 324), (319, 314, 315), (320, 314, 319), (314, 320, 313), (321, 313, 320), (313, 321, 312), (312, 321, 322), (329, 330, 307), (328, 307, 308), (307, 328, 329), (326, 308, 309), (327, 308, 326), (308, 327, 328), (305, 306, 331), (304, 305, 332), (331, 332, 305), (355, 276, 354), (277, 354, 276), (354, 277, 278), (330, 306, 307), (306, 330, 331), (271, 355, 269), (272, 355, 271), (273, 355, 272), (274, 355, 273), (275, 355, 274), (355, 275, 276), (324, 310, 311), (325, 310, 324), (310, 325, 309), (309, 325, 326), (293, 345, 292), (345, 293, 344), (294, 344, 293), (344, 294, 343), (295, 343, 294), (343, 295, 342), (282, 351, 281), (351, 282, 350), (283, 350, 282), (284, 350, 283), (350, 284, 349), (285, 349, 284), (286, 349, 285), (349, 286, 348), (287, 348, 286), (288, 348, 287), (348, 288, 347), (289, 347, 288), (347, 289, 346), (290, 346, 289), (291, 346, 290), (346, 291, 345), (345, 291, 292), (295, 296, 342), (342, 296, 341), (297, 341, 296), (341, 297, 340), (298, 340, 297), (340, 298, 339), (299, 339, 298), (339, 299, 338), (300, 338, 299), (338, 300, 337), (301, 337, 300), (337, 301, 336), (336, 301, 335), (302, 335, 301), (334, 335, 302), (355, 357, 269), (278, 353, 354), (279, 353, 278), (353, 279, 352), (280, 352, 279), (352, 280, 351), (351, 280, 281), (302, 303, 334), (334, 303, 333), (304, 333, 303), (332, 333, 304), (357, 355, 356), (359, 361, 360, 358), (361, 363, 362, 360), (363, 365, 364, 362), (365, 367, 366, 364), (367, 369, 368, 366), (369, 371, 370, 368), (371, 373, 372, 370), (373, 375, 374, 372), (375, 377, 376, 374), (377, 379, 378, 376), (379, 381, 380, 378), (381, 383, 382, 380), (383, 385, 384, 382), (385, 387, 386, 384), (387, 389, 388, 386), (389, 391, 390, 388), (391, 393, 392, 390), (393, 395, 394, 392), (395, 397, 396, 394), (397, 399, 398, 396), (399, 401, 400, 398), (401, 403, 402, 400), (403, 405, 404, 402), (405, 407, 406, 404), (407, 409, 408, 406), (409, 411, 410, 408), (411, 413, 412, 410), (413, 415, 414, 412), (415, 417, 416, 414), (417, 419, 418, 416), (419, 421, 420, 418), (421, 423, 422, 420), (423, 425, 424, 422), (425, 427, 426, 424), (427, 429, 428, 426), (429, 431, 430, 428), (431, 433, 432, 430), (433, 435, 434, 432), (435, 437, 436, 434), (437, 439, 438, 436), (439, 441, 440, 438), (441, 443, 442, 440), (443, 445, 444, 442), (445, 447, 446, 444), (447, 449, 448, 446), (449, 451, 450, 448), (451, 453, 452, 450), (453, 455, 454, 452), (455, 457, 456, 454), (457, 459, 458, 456), (459, 461, 460, 458), (461, 463, 462, 460), (463, 465, 464, 462), (465, 467, 466, 464), (467, 469, 468, 466), (469, 471, 470, 468), (471, 473, 472, 470), (473, 475, 474, 472), (475, 477, 476, 474), (477, 479, 478, 476), (479, 481, 480, 478), (481, 483, 482, 480), (483, 485, 484, 482), (485, 487, 486, 484), (487, 489, 488, 486), (489, 491, 490, 488), (491, 493, 492, 490), (493, 495, 494, 492), (495, 497, 496, 494), (497, 499, 498, 496), (499, 501, 500, 498), (501, 503, 502, 500), (503, 505, 504, 502), (505, 507, 506, 504), (507, 509, 508, 506), (509, 511, 510, 508), (511, 513, 512, 510), (513, 515, 514, 512), (515, 517, 516, 514), (517, 519, 518, 516), (519, 521, 520, 518), (521, 523, 522, 520), (523, 525, 524, 522), (525, 527, 526, 524), (527, 529, 528, 526), (529, 531, 530, 528), (531, 533, 532, 530), (533, 535, 534, 532), (535, 359, 358, 534), (537, 539, 538, 536), (539, 541, 540, 538), (541, 543, 542, 540), (543, 545, 544, 542), (545, 547, 546, 544), (547, 549, 548, 546), (549, 551, 550, 548), (551, 553, 552, 550), (553, 555, 554, 552), (555, 557, 556, 554), (557, 559, 558, 556), (559, 561, 560, 558), (561, 563, 562, 560), (563, 565, 564, 562), (565, 567, 566, 564), (567, 569, 568, 566), (569, 571, 570, 568), (571, 573, 572, 570), (573, 575, 574, 572), (575, 577, 576, 574), (577, 579, 578, 576), (579, 581, 580, 578), (581, 583, 582, 580), (583, 585, 584, 582), (585, 587, 586, 584), (587, 589, 588, 586), (589, 591, 590, 588), (591, 593, 592, 590), (593, 595, 594, 592), (595, 597, 596, 594), (597, 599, 598, 596), (599, 601, 600, 598), (601, 603, 602, 600), (603, 605, 604, 602), (605, 607, 606, 604), (607, 609, 608, 606), (609, 611, 610, 608), (611, 613, 612, 610), (613, 615, 614, 612), (615, 537, 536, 614), (617, 619, 618, 616), (619, 621, 620, 618), (621, 623, 622, 620), (623, 625, 624, 622), (625, 627, 626, 624), (627, 629, 628, 626), (629, 631, 630, 628), (631, 633, 632, 630), (633, 635, 634, 632), (635, 637, 636, 634), (637, 639, 638, 636), (639, 641, 640, 638), (641, 643, 642, 640), (643, 645, 644, 642), (645, 647, 646, 644), (647, 649, 648, 646), (649, 651, 650, 648), (651, 653, 652, 650), (653, 655, 654, 652), (655, 657, 656, 654), (657, 659, 658, 656), (659, 661, 660, 658), (661, 663, 662, 660), (663, 665, 664, 662), (665, 667, 666, 664), (667, 669, 668, 666), (669, 671, 670, 668), (671, 673, 672, 670), (673, 675, 674, 672), (675, 677, 676, 674), (677, 679, 678, 676), (679, 681, 680, 678), (681, 683, 682, 680), (683, 685, 684, 682), (685, 687, 686, 684), (687, 689, 688, 686), (689, 691, 690, 688), (691, 617, 616, 690)])
me_cylinder.polygons.foreach_set('use_smooth', [0, 0, 0, 0, 0, 0, 0, 0, 0, 0, 0, 0, 0, 0, 0, 0, 0, 0, 0, 0, 0, 0, 0, 0, 0, 0, 0, 0, 0, 0, 0, 0, 0, 0, 0, 0, 0, 0, 0, 0, 0, 0, 0, 0, 0, 0, 0, 0, 0, 0, 0, 0, 0, 0, 0, 0, 0, 0, 0, 0, 0, 0, 0, 0, 0, 0, 0, 0, 0, 0, 0, 0, 0, 0, 0, 0, 0, 0, 0, 0, 0, 0, 0, 0, 0, 0, 0, 0, 0, 0, 0, 0, 0, 0, 0, 0, 0, 0, 0, 0, 0, 0, 0, 0, 0, 0, 0, 0, 0, 0, 0, 0, 0, 0, 0, 0, 0, 0, 0, 0, 0, 0, 0, 0, 0, 0, 0, 0, 0, 0, 0, 0, 0, 0, 0, 0, 0, 0, 0, 0, 0, 0, 0, 0, 0, 0, 0, 0, 0, 0, 0, 0, 0, 0, 0, 0, 0, 0, 0, 0, 0, 0, 0, 0, 0, 0, 0, 0, 0, 0, 0, 0, 0, 0, 0, 0, 0, 0, 0, 0, 0, 0, 0, 0, 0, 0, 0, 0, 0, 0, 0, 0, 0, 0, 0, 0, 0, 0, 0, 0, 0, 0, 0, 0, 0, 0, 0, 0, 0, 0, 0, 0, 0, 0, 0, 0, 0, 0, 0, 0, 0, 0, 0, 0, 0, 0, 0, 0, 0, 0, 0, 0, 0, 0, 0, 0, 0, 0, 0, 0, 0, 0, 0, 0, 0, 0, 0, 0, 0, 0, 0, 0, 0, 0, 0, 0, 0, 0, 0, 0, 0, 0, 0, 0, 0, 0, 0, 0, 0, 0, 0, 0, 0, 0, 0, 0, 0, 0, 0, 0, 0, 0, 0, 0, 0, 0, 0, 0, 0, 0, 0, 0, 0, 0, 0, 0, 0, 0, 0, 0, 0, 0, 0, 0, 0, 0, 0, 0, 0, 0, 0, 0, 0, 0, 0, 0, 0, 0, 0, 0, 0, 0, 0, 0, 0, 0, 0, 0, 0, 0, 0, 0, 0, 0, 0, 0, 0, 0, 0, 0, 0, 0, 0, 0, 1, 1, 1, 1, 1, 1, 1, 1, 1, 1, 1, 1, 1, 1, 1, 1, 1, 1, 1, 1, 1, 1, 1, 1, 1, 1, 1, 1, 1, 1, 1, 1, 1, 1, 1, 1, 1, 1, 1, 1, 1, 1, 1, 1, 1, 1, 1, 1, 1, 1, 1, 1, 1, 1, 1, 1, 1, 1, 1, 1, 1, 1, 1, 1, 1, 1, 1, 1, 1, 1, 1, 1, 1, 1, 1, 1, 1, 1, 1, 1, 1, 1, 1, 1, 1, 1, 1, 1, 1, 1, 1, 1, 1, 1, 1, 1, 1, 1, 1, 1, 1, 1, 1, 1, 1, 1, 1, 1, 1, 1, 1, 1, 1, 1, 1, 1, 1, 1, 1, 1, 1, 1, 1, 1, 1, 1, 1, 1, 1, 1, 1, 1, 1, 1, 1, 1, 1, 1, 1, 1, 1, 1, 1, 1, 1, 1, 1, 1, 1, 1, 1, 1, 1, 1, 1, 1, 1, 1, 1, 1, 1, 1, 1, 1, 1, 1, 1])
_uv = me_cylinder.uv_layers.new(name='UVMap')
_uv.uv.foreach_set('vector', [1.0, 0.5, 1.0, 1.0, 0.9167, 1.0, 0.9167, 0.5, 0.9167, 0.5, 0.9167, 1.0, 0.8333, 1.0, 0.8333, 0.5, 0.8333, 0.5, 0.8333, 1.0, 0.75, 1.0, 0.75, 0.5, 0.75, 0.5, 0.75, 1.0, 0.6667, 1.0, 0.6667, 0.5, 0.6667, 0.5, 0.6667, 1.0, 0.5833, 1.0, 0.5833, 0.5, 0.5833, 0.5, 0.5833, 1.0, 0.5, 1.0, 0.5, 0.5, 0.5, 0.5, 0.5, 1.0, 0.4167, 1.0, 0.4167, 0.5, 0.4167, 0.5, 0.4167, 1.0, 0.3333, 1.0, 0.3333, 0.5, 0.3333, 0.5, 0.3333, 1.0, 0.25, 1.0, 0.25, 0.5, 0.25, 0.5, 0.25, 1.0, 0.1667, 1.0, 0.1667, 0.5, 0.37, 0.4578, 0.25, 0.49, 0.13, 0.4578, 0.04215, 0.37, 0.01, 0.25, 0.04215, 0.13, 0.13, 0.04215, 0.25, 0.01, 0.37, 0.04215, 0.4578, 0.13, 0.49, 0.25, 0.4578, 0.37, 0.1667, 0.5, 0.1667, 1.0, 0.08333, 1.0, 0.08333, 0.5, 0.08333, 0.5, 0.08333, 1.0, 7.451e-08, 1.0, 7.451e-08, 0.5, 0.75, 0.49, 0.87, 0.4578, 0.9578, 0.37, 0.99, 0.25, 0.9578, 0.13, 0.87, 0.04215, 0.75, 0.01, 0.63, 0.04215, 0.5422, 0.13, 0.51, 0.25, 0.5422, 0.37, 0.63, 0.4578, 0.5065, 0.0, 0.4935, 0.0, 0.0, 0.0, 0.5325, 0.0, 0.5195, 0.0, 0.4935, 0.0, 0.5195, 0.0, 1.0, 0.0, 0.4935, 0.0, 0.0, 0.0, 0.4935, 0.0, 1.0, 0.0, 0.01299, 0.0, 0.0, 0.0, 1.0, 0.0, 1.0, 0.0, 0.987, 0.0, 0.01299, 0.0, 0.4545, 0.0, 0.4416, 0.0, 0.5974, 0.0, 0.5974, 0.0, 0.5844, 0.0, 0.4545, 0.0, 0.4675, 0.0, 0.4545, 0.0, 0.5844, 0.0, 0.5844, 0.0, 0.5714, 0.0, 0.4675, 0.0, 0.4675, 0.0, 0.5714, 0.0, 0.4805, 0.0, 0.5714, 0.0, 0.5584, 0.0, 0.4805, 0.0, 0.4935, 0.0, 0.4805, 0.0, 0.5584, 0.0, 0.5584, 0.0, 0.5455, 0.0, 0.4935, 0.0, 0.5325, 0.0, 0.4935, 0.0, 0.5455, 0.0, 0.3636, 0.0, 0.6494, 0.0, 0.3766, 0.0, 0.6364, 0.0, 0.3766, 0.0, 0.6494, 0.0, 0.3766, 0.0, 0.6364, 0.0, 0.3896, 0.0, 0.4026, 0.0, 0.3896, 0.0, 0.6364, 0.0, 0.6234, 0.0, 0.4026, 0.0, 0.6364, 0.0, 0.6623, 0.0, 0.3506, 0.0, 0.3377, 0.0, 0.3377, 0.0, 0.6753, 0.0, 0.6623, 0.0, 0.6753, 0.0, 0.3377, 0.0, 0.3247, 0.0, 0.3247, 0.0, 0.6883, 0.0, 0.6753, 0.0, 0.9481, 0.0, 0.05195, 0.0, 0.961, 0.0, 0.05195, 0.0, 0.03896, 0.0, 0.961, 0.0, 0.3506, 0.0, 0.6623, 0.0, 0.3636, 0.0, 0.6494, 0.0, 0.3636, 0.0, 0.6623, 0.0, 0.961, 0.0, 0.03896, 0.0, 0.974, 0.0, 0.02597, 0.0, 0.974, 0.0, 0.03896, 0.0, 0.4026, 0.0, 0.6234, 0.0, 0.4156, 0.0, 0.6234, 0.0, 0.6104, 0.0, 0.4156, 0.0, 0.4286, 0.0, 0.4156, 0.0, 0.6104, 0.0, 0.4416, 0.0, 0.4286, 0.0, 0.6104, 0.0, 0.5974, 0.0, 0.4416, 0.0, 0.6104, 0.0, 0.974, 0.0, 0.02597, 0.0, 0.987, 0.0, 0.01299, 0.0, 0.987, 0.0, 0.02597, 0.0, 0.7013, 0.0, 0.3117, 0.0, 0.2987, 0.0, 0.7143, 0.0, 0.7013, 0.0, 0.2987, 0.0, 0.9221, 0.0, 0.06494, 0.0, 0.9351, 0.0, 0.7143, 0.0, 0.2987, 0.0, 0.2857, 0.0, 0.7273, 0.0, 0.7143, 0.0, 0.2857, 0.0, 0.9221, 0.0, 0.9091, 0.0, 0.07792, 0.0, 0.06494, 0.0, 0.9221, 0.0, 0.07792, 0.0, 0.2078, 0.0, 0.1948, 0.0, 0.7922, 0.0, 0.8052, 0.0, 0.7922, 0.0, 0.1948, 0.0, 0.1948, 0.0, 0.1818, 0.0, 0.8052, 0.0, 0.8182, 0.0, 0.8052, 0.0, 0.1818, 0.0, 0.8312, 0.0, 0.8182, 0.0, 0.1818, 0.0, 0.1818, 0.0, 0.1688, 0.0, 0.8312, 0.0, 0.8442, 0.0, 0.8312, 0.0, 0.1688, 0.0, 0.1688, 0.0, 0.1558, 0.0, 0.8442, 0.0, 0.7273, 0.0, 0.2857, 0.0, 0.2727, 0.0, 0.7403, 0.0, 0.7273, 0.0, 0.2727, 0.0, 0.2727, 0.0, 0.2597, 0.0, 0.7403, 0.0, 0.7532, 0.0, 0.7403, 0.0, 0.2597, 0.0, 0.2597, 0.0, 0.2468, 0.0, 0.7532, 0.0, 0.7662, 0.0, 0.7532, 0.0, 0.2468, 0.0, 0.2468, 0.0, 0.2338, 0.0, 0.7662, 0.0, 0.2338, 0.0, 0.2208, 0.0, 0.7662, 0.0, 0.7792, 0.0, 0.7662, 0.0, 0.2208, 0.0, 0.2208, 0.0, 0.2078, 0.0, 0.7792, 0.0, 0.2078, 0.0, 0.7922, 0.0, 0.7792, 0.0, 0.8442, 0.0, 0.1558, 0.0, 0.8571, 0.0, 0.1558, 0.0, 0.1429, 0.0, 0.8571, 0.0, 0.8701, 0.0, 0.8571, 0.0, 0.1429, 0.0, 0.1429, 0.0, 0.1299, 0.0, 0.8701, 0.0, 0.8831, 0.0, 0.8701, 0.0, 0.1299, 0.0, 0.1299, 0.0, 0.1169, 0.0, 0.8831, 0.0, 0.1169, 0.0, 0.1039, 0.0, 0.8831, 0.0, 0.8961, 0.0, 0.8831, 0.0, 0.1039, 0.0, 0.1039, 0.0, 0.09091, 0.0, 0.8961, 0.0, 0.9091, 0.0, 0.8961, 0.0, 0.09091, 0.0, 0.07792, 0.0, 0.9091, 0.0, 0.09091, 0.0, 0.6883, 0.0, 0.3247, 0.0, 0.3117, 0.0, 0.3117, 0.0, 0.7013, 0.0, 0.6883, 0.0, 0.05195, 0.0, 0.9481, 0.0, 0.9351, 0.0, 0.9351, 0.0, 0.06494, 0.0, 0.05195, 0.0, 0.01136, 0.0, 0.0, 0.0, 0.02273, 0.0, 0.5682, 0.0, 0.5568, 0.0, 0.5455, 0.0, 0.5455, 0.0, 0.5341, 0.0, 0.5682, 0.0, 0.5341, 0.0, 0.5227, 0.0, 0.5682, 0.0, 0.4886, 0.0, 0.4773, 0.0, 0.6023, 0.0, 0.6136, 0.0, 0.6023, 0.0, 0.4773, 0.0, 0.4773, 0.0, 0.625, 0.0, 0.6136, 0.0, 0.5682, 0.0, 0.5227, 0.0, 0.5114, 0.0, 0.5795, 0.0, 0.5682, 0.0, 0.5114, 0.0, 0.5114, 0.0, 0.5, 0.0, 0.5795, 0.0, 0.5909, 0.0, 0.5795, 0.0, 0.5, 0.0, 0.5, 0.0, 0.4886, 0.0, 0.5909, 0.0, 0.4886, 0.0, 0.6023, 0.0, 0.5909, 0.0, 0.6818, 0.0, 0.4318, 0.0, 0.6932, 0.0, 0.6705, 0.0, 0.4432, 0.0, 0.4318, 0.0, 0.4318, 0.0, 0.6818, 0.0, 0.6705, 0.0, 0.6477, 0.0, 0.4545, 0.0, 0.4432, 0.0, 0.6591, 0.0, 0.6477, 0.0, 0.4432, 0.0, 0.4432, 0.0, 0.6705, 0.0, 0.6591, 0.0, 0.4091, 0.0, 0.7045, 0.0, 0.4205, 0.0, 0.3977, 0.0, 0.7159, 0.0, 0.4091, 0.0, 0.7045, 0.0, 0.4091, 0.0, 0.7159, 0.0, 0.9773, 0.0, 0.9659, 0.0, 0.07955, 0.0, 0.09091, 0.0, 0.07955, 0.0, 0.9659, 0.0, 0.9659, 0.0, 0.1023, 0.0, 0.09091, 0.0, 0.6932, 0.0, 0.4318, 0.0, 0.4205, 0.0, 0.4205, 0.0, 0.7045, 0.0, 0.6932, 0.0, 0.02273, 0.0, 0.0, 0.0, 0.9773, 0.0, 0.03409, 0.0, 0.02273, 0.0, 0.9773, 0.0, 0.04545, 0.0, 0.03409, 0.0, 0.9773, 0.0, 0.05682, 0.0, 0.04545, 0.0, 0.9773, 0.0, 0.06818, 0.0, 0.05682, 0.0, 0.9773, 0.0, 0.9773, 0.0, 0.07955, 0.0, 0.06818, 0.0, 0.625, 0.0, 0.4773, 0.0, 0.4659, 0.0, 0.6364, 0.0, 0.625, 0.0, 0.4659, 0.0, 0.4659, 0.0, 0.4545, 0.0, 0.6364, 0.0, 0.4545, 0.0, 0.6477, 0.0, 0.6364, 0.0, 0.2727, 0.0, 0.2614, 0.0, 0.8636, 0.0, 0.8636, 0.0, 0.8523, 0.0, 0.2727, 0.0, 0.2841, 0.0, 0.2727, 0.0, 0.8523, 0.0, 0.8523, 0.0, 0.8409, 0.0, 0.2841, 0.0, 0.2955, 0.0, 0.2841, 0.0, 0.8409, 0.0, 0.8409, 0.0, 0.8295, 0.0, 0.2955, 0.0, 0.1477, 0.0, 0.1364, 0.0, 0.9318, 0.0, 0.9318, 0.0, 0.9205, 0.0, 0.1477, 0.0, 0.1591, 0.0, 0.1477, 0.0, 0.9205, 0.0, 0.1705, 0.0, 0.1591, 0.0, 0.9205, 0.0, 0.9205, 0.0, 0.9091, 0.0, 0.1705, 0.0, 0.1818, 0.0, 0.1705, 0.0, 0.9091, 0.0, 0.1932, 0.0, 0.1818, 0.0, 0.9091, 0.0, 0.9091, 0.0, 0.8977, 0.0, 0.1932, 0.0, 0.2045, 0.0, 0.1932, 0.0, 0.8977, 0.0, 0.2159, 0.0, 0.2045, 0.0, 0.8977, 0.0, 0.8977, 0.0, 0.8864, 0.0, 0.2159, 0.0, 0.2273, 0.0, 0.2159, 0.0, 0.8864, 0.0, 0.8864, 0.0, 0.875, 0.0, 0.2273, 0.0, 0.2386, 0.0, 0.2273, 0.0, 0.875, 0.0, 0.25, 0.0, 0.2386, 0.0, 0.875, 0.0, 0.875, 0.0, 0.8636, 0.0, 0.25, 0.0, 0.8636, 0.0, 0.2614, 0.0, 0.25, 0.0, 0.2955, 0.0, 0.8295, 0.0, 0.3068, 0.0, 0.8295, 0.0, 0.8182, 0.0, 0.3068, 0.0, 0.3182, 0.0, 0.3068, 0.0, 0.8182, 0.0, 0.8182, 0.0, 0.8068, 0.0, 0.3182, 0.0, 0.3295, 0.0, 0.3182, 0.0, 0.8068, 0.0, 0.8068, 0.0, 0.7955, 0.0, 0.3295, 0.0, 0.3409, 0.0, 0.3295, 0.0, 0.7955, 0.0, 0.7955, 0.0, 0.7841, 0.0, 0.3409, 0.0, 0.3523, 0.0, 0.3409, 0.0, 0.7841, 0.0, 0.7841, 0.0, 0.7727, 0.0, 0.3523, 0.0, 0.3636, 0.0, 0.3523, 0.0, 0.7727, 0.0, 0.7727, 0.0, 0.7614, 0.0, 0.3636, 0.0, 0.7614, 0.0, 0.75, 0.0, 0.3636, 0.0, 0.375, 0.0, 0.3636, 0.0, 0.75, 0.0, 0.7386, 0.0, 0.375, 0.0, 0.75, 0.0, 0.9773, 0.0, 0.0, 0.0, 1.0, 0.0, 0.1023, 0.0, 0.9659, 0.0, 0.9545, 0.0, 0.1136, 0.0, 0.1023, 0.0, 0.9545, 0.0, 0.9545, 0.0, 0.9432, 0.0, 0.1136, 0.0, 0.125, 0.0, 0.1136, 0.0, 0.9432, 0.0, 0.9432, 0.0, 0.9318, 0.0, 0.125, 0.0, 0.9318, 0.0, 0.1364, 0.0, 0.125, 0.0, 0.375, 0.0, 0.7386, 0.0, 0.3864, 0.0, 0.7386, 0.0, 0.7273, 0.0, 0.3864, 0.0, 0.3977, 0.0, 0.3864, 0.0, 0.7273, 0.0, 0.7159, 0.0, 0.3977, 0.0, 0.7273, 0.0, 1.0, 0.0, 0.9886, 0.0, 0.9773, 0.0, 0.5065, 0.0, 0.0, 0.0, 0.4935, 0.0, 0.5325, 0.0, 0.4935, 0.0, 0.5195, 0.0, 0.5195, 0.0, 0.4935, 0.0, 1.0, 0.0, 0.0, 0.0, 1.0, 0.0, 0.4935, 0.0, 0.01299, 0.0, 1.0, 0.0, 0.0, 0.0, 1.0, 0.0, 0.01299, 0.0, 0.987, 0.0, 0.4545, 0.0, 0.5974, 0.0, 0.4416, 0.0, 0.5974, 0.0, 0.4545, 0.0, 0.5844, 0.0, 0.4675, 0.0, 0.5844, 0.0, 0.4545, 0.0, 0.5844, 0.0, 0.4675, 0.0, 0.5714, 0.0, 0.4675, 0.0, 0.4805, 0.0, 0.5714, 0.0, 0.5714, 0.0, 0.4805, 0.0, 0.5584, 0.0, 0.4935, 0.0, 0.5584, 0.0, 0.4805, 0.0, 0.5584, 0.0, 0.4935, 0.0, 0.5455, 0.0, 0.5325, 0.0, 0.5455, 0.0, 0.4935, 0.0, 0.3636, 0.0, 0.3766, 0.0, 0.6494, 0.0, 0.6364, 0.0, 0.6494, 0.0, 0.3766, 0.0, 0.3766, 0.0, 0.3896, 0.0, 0.6364, 0.0, 0.4026, 0.0, 0.6364, 0.0, 0.3896, 0.0, 0.6234, 0.0, 0.6364, 0.0, 0.4026, 0.0, 0.6623, 0.0, 0.3377, 0.0, 0.3506, 0.0, 0.3377, 0.0, 0.6623, 0.0, 0.6753, 0.0, 0.6753, 0.0, 0.3247, 0.0, 0.3377, 0.0, 0.3247, 0.0, 0.6753, 0.0, 0.6883, 0.0, 0.9481, 0.0, 0.961, 0.0, 0.05195, 0.0, 0.05195, 0.0, 0.961, 0.0, 0.03896, 0.0, 0.3506, 0.0, 0.3636, 0.0, 0.6623, 0.0, 0.6494, 0.0, 0.6623, 0.0, 0.3636, 0.0, 0.961, 0.0, 0.974, 0.0, 0.03896, 0.0, 0.02597, 0.0, 0.03896, 0.0, 0.974, 0.0, 0.4026, 0.0, 0.4156, 0.0, 0.6234, 0.0, 0.6234, 0.0, 0.4156, 0.0, 0.6104, 0.0, 0.4286, 0.0, 0.6104, 0.0, 0.4156, 0.0, 0.4416, 0.0, 0.6104, 0.0, 0.4286, 0.0, 0.5974, 0.0, 0.6104, 0.0, 0.4416, 0.0, 0.974, 0.0, 0.987, 0.0, 0.02597, 0.0, 0.01299, 0.0, 0.02597, 0.0, 0.987, 0.0, 0.7013, 0.0, 0.2987, 0.0, 0.3117, 0.0, 0.7143, 0.0, 0.2987, 0.0, 0.7013, 0.0, 0.9221, 0.0, 0.9351, 0.0, 0.06494, 0.0, 0.7143, 0.0, 0.2857, 0.0, 0.2987, 0.0, 0.7273, 0.0, 0.2857, 0.0, 0.7143, 0.0, 0.9221, 0.0, 0.07792, 0.0, 0.9091, 0.0, 0.06494, 0.0, 0.07792, 0.0, 0.9221, 0.0, 0.2078, 0.0, 0.7922, 0.0, 0.1948, 0.0, 0.8052, 0.0, 0.1948, 0.0, 0.7922, 0.0, 0.1948, 0.0, 0.8052, 0.0, 0.1818, 0.0, 0.8182, 0.0, 0.1818, 0.0, 0.8052, 0.0, 0.8312, 0.0, 0.1818, 0.0, 0.8182, 0.0, 0.1818, 0.0, 0.8312, 0.0, 0.1688, 0.0, 0.8442, 0.0, 0.1688, 0.0, 0.8312, 0.0, 0.1688, 0.0, 0.8442, 0.0, 0.1558, 0.0, 0.7273, 0.0, 0.2727, 0.0, 0.2857, 0.0, 0.7403, 0.0, 0.2727, 0.0, 0.7273, 0.0, 0.2727, 0.0, 0.7403, 0.0, 0.2597, 0.0, 0.7532, 0.0, 0.2597, 0.0, 0.7403, 0.0, 0.2597, 0.0, 0.7532, 0.0, 0.2468, 0.0, 0.7662, 0.0, 0.2468, 0.0, 0.7532, 0.0, 0.2468, 0.0, 0.7662, 0.0, 0.2338, 0.0, 0.2338, 0.0, 0.7662, 0.0, 0.2208, 0.0, 0.7792, 0.0, 0.2208, 0.0, 0.7662, 0.0, 0.2208, 0.0, 0.7792, 0.0, 0.2078, 0.0, 0.2078, 0.0, 0.7792, 0.0, 0.7922, 0.0, 0.8442, 0.0, 0.8571, 0.0, 0.1558, 0.0, 0.1558, 0.0, 0.8571, 0.0, 0.1429, 0.0, 0.8701, 0.0, 0.1429, 0.0, 0.8571, 0.0, 0.1429, 0.0, 0.8701, 0.0, 0.1299, 0.0, 0.8831, 0.0, 0.1299, 0.0, 0.8701, 0.0, 0.1299, 0.0, 0.8831, 0.0, 0.1169, 0.0, 0.1169, 0.0, 0.8831, 0.0, 0.1039, 0.0, 0.8961, 0.0, 0.1039, 0.0, 0.8831, 0.0, 0.1039, 0.0, 0.8961, 0.0, 0.09091, 0.0, 0.9091, 0.0, 0.09091, 0.0, 0.8961, 0.0, 0.07792, 0.0, 0.09091, 0.0, 0.9091, 0.0, 0.6883, 0.0, 0.3117, 0.0, 0.3247, 0.0, 0.3117, 0.0, 0.6883, 0.0, 0.7013, 0.0, 0.05195, 0.0, 0.9351, 0.0, 0.9481, 0.0, 0.9351, 0.0, 0.05195, 0.0, 0.06494, 0.0, 0.01136, 0.0, 0.02273, 0.0, 0.0, 0.0, 0.5682, 0.0, 0.5455, 0.0, 0.5568, 0.0, 0.5455, 0.0, 0.5682, 0.0, 0.5341, 0.0, 0.5341, 0.0, 0.5682, 0.0, 0.5227, 0.0, 0.4886, 0.0, 0.6023, 0.0, 0.4773, 0.0, 0.6136, 0.0, 0.4773, 0.0, 0.6023, 0.0, 0.4773, 0.0, 0.6136, 0.0, 0.625, 0.0, 0.5682, 0.0, 0.5114, 0.0, 0.5227, 0.0, 0.5795, 0.0, 0.5114, 0.0, 0.5682, 0.0, 0.5114, 0.0, 0.5795, 0.0, 0.5, 0.0, 0.5909, 0.0, 0.5, 0.0, 0.5795, 0.0, 0.5, 0.0, 0.5909, 0.0, 0.4886, 0.0, 0.4886, 0.0, 0.5909, 0.0, 0.6023, 0.0, 0.6818, 0.0, 0.6932, 0.0, 0.4318, 0.0, 0.6705, 0.0, 0.4318, 0.0, 0.4432, 0.0, 0.4318, 0.0, 0.6705, 0.0, 0.6818, 0.0, 0.6477, 0.0, 0.4432, 0.0, 0.4545, 0.0, 0.6591, 0.0, 0.4432, 0.0, 0.6477, 0.0, 0.4432, 0.0, 0.6591, 0.0, 0.6705, 0.0, 0.4091, 0.0, 0.4205, 0.0, 0.7045, 0.0, 0.3977, 0.0, 0.4091, 0.0, 0.7159, 0.0, 0.7045, 0.0, 0.7159, 0.0, 0.4091, 0.0, 0.9773, 0.0, 0.07955, 0.0, 0.9659, 0.0, 0.09091, 0.0, 0.9659, 0.0, 0.07955, 0.0, 0.9659, 0.0, 0.09091, 0.0, 0.1023, 0.0, 0.6932, 0.0, 0.4205, 0.0, 0.4318, 0.0, 0.4205, 0.0, 0.6932, 0.0, 0.7045, 0.0, 0.02273, 0.0, 0.9773, 0.0, 0.0, 0.0, 0.03409, 0.0, 0.9773, 0.0, 0.02273, 0.0, 0.04545, 0.0, 0.9773, 0.0, 0.03409, 0.0, 0.05682, 0.0, 0.9773, 0.0, 0.04545, 0.0, 0.06818, 0.0, 0.9773, 0.0, 0.05682, 0.0, 0.9773, 0.0, 0.06818, 0.0, 0.07955, 0.0, 0.625, 0.0, 0.4659, 0.0, 0.4773, 0.0, 0.6364, 0.0, 0.4659, 0.0, 0.625, 0.0, 0.4659, 0.0, 0.6364, 0.0, 0.4545, 0.0, 0.4545, 0.0, 0.6364, 0.0, 0.6477, 0.0, 0.2727, 0.0, 0.8636, 0.0, 0.2614, 0.0, 0.8636, 0.0, 0.2727, 0.0, 0.8523, 0.0, 0.2841, 0.0, 0.8523, 0.0, 0.2727, 0.0, 0.8523, 0.0, 0.2841, 0.0, 0.8409, 0.0, 0.2955, 0.0, 0.8409, 0.0, 0.2841, 0.0, 0.8409, 0.0, 0.2955, 0.0, 0.8295, 0.0, 0.1477, 0.0, 0.9318, 0.0, 0.1364, 0.0, 0.9318, 0.0, 0.1477, 0.0, 0.9205, 0.0, 0.1591, 0.0, 0.9205, 0.0, 0.1477, 0.0, 0.1705, 0.0, 0.9205, 0.0, 0.1591, 0.0, 0.9205, 0.0, 0.1705, 0.0, 0.9091, 0.0, 0.1818, 0.0, 0.9091, 0.0, 0.1705, 0.0, 0.1932, 0.0, 0.9091, 0.0, 0.1818, 0.0, 0.9091, 0.0, 0.1932, 0.0, 0.8977, 0.0, 0.2045, 0.0, 0.8977, 0.0, 0.1932, 0.0, 0.2159, 0.0, 0.8977, 0.0, 0.2045, 0.0, 0.8977, 0.0, 0.2159, 0.0, 0.8864, 0.0, 0.2273, 0.0, 0.8864, 0.0, 0.2159, 0.0, 0.8864, 0.0, 0.2273, 0.0, 0.875, 0.0, 0.2386, 0.0, 0.875, 0.0, 0.2273, 0.0, 0.25, 0.0, 0.875, 0.0, 0.2386, 0.0, 0.875, 0.0, 0.25, 0.0, 0.8636, 0.0, 0.8636, 0.0, 0.25, 0.0, 0.2614, 0.0, 0.2955, 0.0, 0.3068, 0.0, 0.8295, 0.0, 0.8295, 0.0, 0.3068, 0.0, 0.8182, 0.0, 0.3182, 0.0, 0.8182, 0.0, 0.3068, 0.0, 0.8182, 0.0, 0.3182, 0.0, 0.8068, 0.0, 0.3295, 0.0, 0.8068, 0.0, 0.3182, 0.0, 0.8068, 0.0, 0.3295, 0.0, 0.7955, 0.0, 0.3409, 0.0, 0.7955, 0.0, 0.3295, 0.0, 0.7955, 0.0, 0.3409, 0.0, 0.7841, 0.0, 0.3523, 0.0, 0.7841, 0.0, 0.3409, 0.0, 0.7841, 0.0, 0.3523, 0.0, 0.7727, 0.0, 0.3636, 0.0, 0.7727, 0.0, 0.3523, 0.0, 0.7727, 0.0, 0.3636, 0.0, 0.7614, 0.0, 0.7614, 0.0, 0.3636, 0.0, 0.75, 0.0, 0.375, 0.0, 0.75, 0.0, 0.3636, 0.0, 0.7386, 0.0, 0.75, 0.0, 0.375, 0.0, 0.9773, 0.0, 1.0, 0.0, 0.0, 0.0, 0.1023, 0.0, 0.9545, 0.0, 0.9659, 0.0, 0.1136, 0.0, 0.9545, 0.0, 0.1023, 0.0, 0.9545, 0.0, 0.1136, 0.0, 0.9432, 0.0, 0.125, 0.0, 0.9432, 0.0, 0.1136, 0.0, 0.9432, 0.0, 0.125, 0.0, 0.9318, 0.0, 0.9318, 0.0, 0.125, 0.0, 0.1364, 0.0, 0.375, 0.0, 0.3864, 0.0, 0.7386, 0.0, 0.7386, 0.0, 0.3864, 0.0, 0.7273, 0.0, 0.3977, 0.0, 0.7273, 0.0, 0.3864, 0.0, 0.7159, 0.0, 0.7273, 0.0, 0.3977, 0.0, 1.0, 0.0, 0.9773, 0.0, 0.9886, 0.0, 0.0, 1.0, 0.01124, 1.0, 0.01124, 0.0, 0.0, 0.0, 0.01124, 1.0, 0.02247, 1.0, 0.02247, 0.0, 0.01124, 0.0, 0.02247, 1.0, 0.03371, 1.0, 0.03371, 0.0, 0.02247, 0.0, 0.03371, 1.0, 0.04494, 1.0, 0.04494, 0.0, 0.03371, 0.0, 0.04494, 1.0, 0.05618, 1.0, 0.05618, 0.0, 0.04494, 0.0, 0.05618, 1.0, 0.06742, 1.0, 0.06742, 0.0, 0.05618, 0.0, 0.06742, 1.0, 0.07865, 1.0, 0.07865, 0.0, 0.06742, 0.0, 0.07865, 1.0, 0.08989, 1.0, 0.08989, 0.0, 0.07865, 0.0, 0.08989, 1.0, 0.1011, 1.0, 0.1011, 0.0, 0.08989, 0.0, 0.1011, 1.0, 0.1124, 1.0, 0.1124, 0.0, 0.1011, 0.0, 0.1124, 1.0, 0.1236, 1.0, 0.1236, 0.0, 0.1124, 0.0, 0.1236, 1.0, 0.1348, 1.0, 0.1348, 0.0, 0.1236, 0.0, 0.1348, 1.0, 0.1461, 1.0, 0.1461, 0.0, 0.1348, 0.0, 0.1461, 1.0, 0.1573, 1.0, 0.1573, 0.0, 0.1461, 0.0, 0.1573, 1.0, 0.1685, 1.0, 0.1685, 0.0, 0.1573, 0.0, 0.1685, 1.0, 0.1798, 1.0, 0.1798, 0.0, 0.1685, 0.0, 0.1798, 1.0, 0.191, 1.0, 0.191, 0.0, 0.1798, 0.0, 0.191, 1.0, 0.2022, 1.0, 0.2022, 0.0, 0.191, 0.0, 0.2022, 1.0, 0.2135, 1.0, 0.2135, 0.0, 0.2022, 0.0, 0.2135, 1.0, 0.2247, 1.0, 0.2247, 0.0, 0.2135, 0.0, 0.2247, 1.0, 0.236, 1.0, 0.236, 0.0, 0.2247, 0.0, 0.236, 1.0, 0.2472, 1.0, 0.2472, 0.0, 0.236, 0.0, 0.2472, 1.0, 0.2584, 1.0, 0.2584, 0.0, 0.2472, 0.0, 0.2584, 1.0, 0.2697, 1.0, 0.2697, 0.0, 0.2584, 0.0, 0.2697, 1.0, 0.2809, 1.0, 0.2809, 0.0, 0.2697, 0.0, 0.2809, 1.0, 0.2921, 1.0, 0.2921, 0.0, 0.2809, 0.0, 0.2921, 1.0, 0.3034, 1.0, 0.3034, 0.0, 0.2921, 0.0, 0.3034, 1.0, 0.3146, 1.0, 0.3146, 0.0, 0.3034, 0.0, 0.3146, 1.0, 0.3258, 1.0, 0.3258, 0.0, 0.3146, 0.0, 0.3258, 1.0, 0.3371, 1.0, 0.3371, 0.0, 0.3258, 0.0, 0.3371, 1.0, 0.3483, 1.0, 0.3483, 0.0, 0.3371, 0.0, 0.3483, 1.0, 0.3596, 1.0, 0.3596, 0.0, 0.3483, 0.0, 0.3596, 1.0, 0.3708, 1.0, 0.3708, 0.0, 0.3596, 0.0, 0.3708, 1.0, 0.382, 1.0, 0.382, 0.0, 0.3708, 0.0, 0.382, 1.0, 0.3933, 1.0, 0.3933, 0.0, 0.382, 0.0, 0.3933, 1.0, 0.4045, 1.0, 0.4045, 0.0, 0.3933, 0.0, 0.4045, 1.0, 0.4157, 1.0, 0.4157, 0.0, 0.4045, 0.0, 0.4157, 1.0, 0.427, 1.0, 0.427, 0.0, 0.4157, 0.0, 0.427, 1.0, 0.4382, 1.0, 0.4382, 0.0, 0.427, 0.0, 0.4382, 1.0, 0.4494, 1.0, 0.4494, 0.0, 0.4382, 0.0, 0.4494, 1.0, 0.4607, 1.0, 0.4607, 0.0, 0.4494, 0.0, 0.4607, 1.0, 0.4719, 1.0, 0.4719, 0.0, 0.4607, 0.0, 0.4719, 1.0, 0.4831, 1.0, 0.4831, 0.0, 0.4719, 0.0, 0.4831, 1.0, 0.4944, 1.0, 0.4944, 0.0, 0.4831, 0.0, 0.4944, 1.0, 0.5056, 1.0, 0.5056, 0.0, 0.4944, 0.0, 0.5056, 1.0, 0.5169, 1.0, 0.5169, 0.0, 0.5056, 0.0, 0.5169, 1.0, 0.5281, 1.0, 0.5281, 0.0, 0.5169, 0.0, 0.5281, 1.0, 0.5393, 1.0, 0.5393, 0.0, 0.5281, 0.0, 0.5393, 1.0, 0.5506, 1.0, 0.5506, 0.0, 0.5393, 0.0, 0.5506, 1.0, 0.5618, 1.0, 0.5618, 0.0, 0.5506, 0.0, 0.5618, 1.0, 0.573, 1.0, 0.573, 0.0, 0.5618, 0.0, 0.573, 1.0, 0.5843, 1.0, 0.5843, 0.0, 0.573, 0.0, 0.5843, 1.0, 0.5955, 1.0, 0.5955, 0.0, 0.5843, 0.0, 0.5955, 1.0, 0.6067, 1.0, 0.6067, 0.0, 0.5955, 0.0, 0.6067, 1.0, 0.618, 1.0, 0.618, 0.0, 0.6067, 0.0, 0.618, 1.0, 0.6292, 1.0, 0.6292, 0.0, 0.618, 0.0, 0.6292, 1.0, 0.6404, 1.0, 0.6404, 0.0, 0.6292, 0.0, 0.6404, 1.0, 0.6517, 1.0, 0.6517, 0.0, 0.6404, 0.0, 0.6517, 1.0, 0.6629, 1.0, 0.6629, 0.0, 0.6517, 0.0, 0.6629, 1.0, 0.6742, 1.0, 0.6742, 0.0, 0.6629, 0.0, 0.6742, 1.0, 0.6854, 1.0, 0.6854, 0.0, 0.6742, 0.0, 0.6854, 1.0, 0.6966, 1.0, 0.6966, 0.0, 0.6854, 0.0, 0.6966, 1.0, 0.7079, 1.0, 0.7079, 0.0, 0.6966, 0.0, 0.7079, 1.0, 0.7191, 1.0, 0.7191, 0.0, 0.7079, 0.0, 0.7191, 1.0, 0.7303, 1.0, 0.7303, 0.0, 0.7191, 0.0, 0.7303, 1.0, 0.7416, 1.0, 0.7416, 0.0, 0.7303, 0.0, 0.7416, 1.0, 0.7528, 1.0, 0.7528, 0.0, 0.7416, 0.0, 0.7528, 1.0, 0.764, 1.0, 0.764, 0.0, 0.7528, 0.0, 0.764, 1.0, 0.7753, 1.0, 0.7753, 0.0, 0.764, 0.0, 0.7753, 1.0, 0.7865, 1.0, 0.7865, 0.0, 0.7753, 0.0, 0.7865, 1.0, 0.7978, 1.0, 0.7978, 0.0, 0.7865, 0.0, 0.7978, 1.0, 0.809, 1.0, 0.809, 0.0, 0.7978, 0.0, 0.809, 1.0, 0.8202, 1.0, 0.8202, 0.0, 0.809, 0.0, 0.8202, 1.0, 0.8315, 1.0, 0.8315, 0.0, 0.8202, 0.0, 0.8315, 1.0, 0.8427, 1.0, 0.8427, 0.0, 0.8315, 0.0, 0.8427, 1.0, 0.8539, 1.0, 0.8539, 0.0, 0.8427, 0.0, 0.8539, 1.0, 0.8652, 1.0, 0.8652, 0.0, 0.8539, 0.0, 0.8652, 1.0, 0.8764, 1.0, 0.8764, 0.0, 0.8652, 0.0, 0.8764, 1.0, 0.8876, 1.0, 0.8876, 0.0, 0.8764, 0.0, 0.8876, 1.0, 0.8989, 1.0, 0.8989, 0.0, 0.8876, 0.0, 0.8989, 1.0, 0.9101, 1.0, 0.9101, 0.0, 0.8989, 0.0, 0.9101, 1.0, 0.9213, 1.0, 0.9213, 0.0, 0.9101, 0.0, 0.9213, 1.0, 0.9326, 1.0, 0.9326, 0.0, 0.9213, 0.0, 0.9326, 1.0, 0.9438, 1.0, 0.9438, 0.0, 0.9326, 0.0, 0.9438, 1.0, 0.9551, 1.0, 0.9551, 0.0, 0.9438, 0.0, 0.9551, 1.0, 0.9663, 1.0, 0.9663, 0.0, 0.9551, 0.0, 0.9663, 1.0, 0.9775, 1.0, 0.9775, 0.0, 0.9663, 0.0, 0.9775, 1.0, 0.9888, 1.0, 0.9888, 0.0, 0.9775, 0.0, 0.9888, 1.0, 1.0, 1.0, 1.0, 0.0, 0.9888, 0.0, 0.0, 1.0, 0.025, 1.0, 0.025, 0.0, 0.0, 0.0, 0.025, 1.0, 0.05, 1.0, 0.05, 0.0, 0.025, 0.0, 0.05, 1.0, 0.075, 1.0, 0.075, 0.0, 0.05, 0.0, 0.075, 1.0, 0.1, 1.0, 0.1, 0.0, 0.075, 0.0, 0.1, 1.0, 0.125, 1.0, 0.125, 0.0, 0.1, 0.0, 0.125, 1.0, 0.15, 1.0, 0.15, 0.0, 0.125, 0.0, 0.15, 1.0, 0.175, 1.0, 0.175, 0.0, 0.15, 0.0, 0.175, 1.0, 0.2, 1.0, 0.2, 0.0, 0.175, 0.0, 0.2, 1.0, 0.225, 1.0, 0.225, 0.0, 0.2, 0.0, 0.225, 1.0, 0.25, 1.0, 0.25, 0.0, 0.225, 0.0, 0.25, 1.0, 0.275, 1.0, 0.275, 0.0, 0.25, 0.0, 0.275, 1.0, 0.3, 1.0, 0.3, 0.0, 0.275, 0.0, 0.3, 1.0, 0.325, 1.0, 0.325, 0.0, 0.3, 0.0, 0.325, 1.0, 0.35, 1.0, 0.35, 0.0, 0.325, 0.0, 0.35, 1.0, 0.375, 1.0, 0.375, 0.0, 0.35, 0.0, 0.375, 1.0, 0.4, 1.0, 0.4, 0.0, 0.375, 0.0, 0.4, 1.0, 0.425, 1.0, 0.425, 0.0, 0.4, 0.0, 0.425, 1.0, 0.45, 1.0, 0.45, 0.0, 0.425, 0.0, 0.45, 1.0, 0.475, 1.0, 0.475, 0.0, 0.45, 0.0, 0.475, 1.0, 0.5, 1.0, 0.5, 0.0, 0.475, 0.0, 0.5, 1.0, 0.525, 1.0, 0.525, 0.0, 0.5, 0.0, 0.525, 1.0, 0.55, 1.0, 0.55, 0.0, 0.525, 0.0, 0.55, 1.0, 0.575, 1.0, 0.575, 0.0, 0.55, 0.0, 0.575, 1.0, 0.6, 1.0, 0.6, 0.0, 0.575, 0.0, 0.6, 1.0, 0.625, 1.0, 0.625, 0.0, 0.6, 0.0, 0.625, 1.0, 0.65, 1.0, 0.65, 0.0, 0.625, 0.0, 0.65, 1.0, 0.675, 1.0, 0.675, 0.0, 0.65, 0.0, 0.675, 1.0, 0.7, 1.0, 0.7, 0.0, 0.675, 0.0, 0.7, 1.0, 0.725, 1.0, 0.725, 0.0, 0.7, 0.0, 0.725, 1.0, 0.75, 1.0, 0.75, 0.0, 0.725, 0.0, 0.75, 1.0, 0.775, 1.0, 0.775, 0.0, 0.75, 0.0, 0.775, 1.0, 0.8, 1.0, 0.8, 0.0, 0.775, 0.0, 0.8, 1.0, 0.825, 1.0, 0.825, 0.0, 0.8, 0.0, 0.825, 1.0, 0.85, 1.0, 0.85, 0.0, 0.825, 0.0, 0.85, 1.0, 0.875, 1.0, 0.875, 0.0, 0.85, 0.0, 0.875, 1.0, 0.9, 1.0, 0.9, 0.0, 0.875, 0.0, 0.9, 1.0, 0.925, 1.0, 0.925, 0.0, 0.9, 0.0, 0.925, 1.0, 0.95, 1.0, 0.95, 0.0, 0.925, 0.0, 0.95, 1.0, 0.975, 1.0, 0.975, 0.0, 0.95, 0.0, 0.975, 1.0, 1.0, 1.0, 1.0, 0.0, 0.975, 0.0, 0.0, 1.0, 0.02632, 1.0, 0.02632, 0.0, 0.0, 0.0, 0.02632, 1.0, 0.05263, 1.0, 0.05263, 0.0, 0.02632, 0.0, 0.05263, 1.0, 0.07895, 1.0, 0.07895, 0.0, 0.05263, 0.0, 0.07895, 1.0, 0.1053, 1.0, 0.1053, 0.0, 0.07895, 0.0, 0.1053, 1.0, 0.1316, 1.0, 0.1316, 0.0, 0.1053, 0.0, 0.1316, 1.0, 0.1579, 1.0, 0.1579, 0.0, 0.1316, 0.0, 0.1579, 1.0, 0.1842, 1.0, 0.1842, 0.0, 0.1579, 0.0, 0.1842, 1.0, 0.2105, 1.0, 0.2105, 0.0, 0.1842, 0.0, 0.2105, 1.0, 0.2368, 1.0, 0.2368, 0.0, 0.2105, 0.0, 0.2368, 1.0, 0.2632, 1.0, 0.2632, 0.0, 0.2368, 0.0, 0.2632, 1.0, 0.2895, 1.0, 0.2895, 0.0, 0.2632, 0.0, 0.2895, 1.0, 0.3158, 1.0, 0.3158, 0.0, 0.2895, 0.0, 0.3158, 1.0, 0.3421, 1.0, 0.3421, 0.0, 0.3158, 0.0, 0.3421, 1.0, 0.3684, 1.0, 0.3684, 0.0, 0.3421, 0.0, 0.3684, 1.0, 0.3947, 1.0, 0.3947, 0.0, 0.3684, 0.0, 0.3947, 1.0, 0.4211, 1.0, 0.4211, 0.0, 0.3947, 0.0, 0.4211, 1.0, 0.4474, 1.0, 0.4474, 0.0, 0.4211, 0.0, 0.4474, 1.0, 0.4737, 1.0, 0.4737, 0.0, 0.4474, 0.0, 0.4737, 1.0, 0.5, 1.0, 0.5, 0.0, 0.4737, 0.0, 0.5, 1.0, 0.5263, 1.0, 0.5263, 0.0, 0.5, 0.0, 0.5263, 1.0, 0.5526, 1.0, 0.5526, 0.0, 0.5263, 0.0, 0.5526, 1.0, 0.5789, 1.0, 0.5789, 0.0, 0.5526, 0.0, 0.5789, 1.0, 0.6053, 1.0, 0.6053, 0.0, 0.5789, 0.0, 0.6053, 1.0, 0.6316, 1.0, 0.6316, 0.0, 0.6053, 0.0, 0.6316, 1.0, 0.6579, 1.0, 0.6579, 0.0, 0.6316, 0.0, 0.6579, 1.0, 0.6842, 1.0, 0.6842, 0.0, 0.6579, 0.0, 0.6842, 1.0, 0.7105, 1.0, 0.7105, 0.0, 0.6842, 0.0, 0.7105, 1.0, 0.7368, 1.0, 0.7368, 0.0, 0.7105, 0.0, 0.7368, 1.0, 0.7632, 1.0, 0.7632, 0.0, 0.7368, 0.0, 0.7632, 1.0, 0.7895, 1.0, 0.7895, 0.0, 0.7632, 0.0, 0.7895, 1.0, 0.8158, 1.0, 0.8158, 0.0, 0.7895, 0.0, 0.8158, 1.0, 0.8421, 1.0, 0.8421, 0.0, 0.8158, 0.0, 0.8421, 1.0, 0.8684, 1.0, 0.8684, 0.0, 0.8421, 0.0, 0.8684, 1.0, 0.8947, 1.0, 0.8947, 0.0, 0.8684, 0.0, 0.8947, 1.0, 0.9211, 1.0, 0.9211, 0.0, 0.8947, 0.0, 0.9211, 1.0, 0.9474, 1.0, 0.9474, 0.0, 0.9211, 0.0, 0.9474, 1.0, 0.9737, 1.0, 0.9737, 0.0, 0.9474, 0.0, 0.9737, 1.0, 1.0, 1.0, 1.0, 0.0, 0.9737, 0.0])
me_cylinder.materials.append(mat_copper)
me_cylinder.update()

# ---- objects
ob_copper_coin = bpy.data.objects.new('Copper coin', me_cylinder)

# ---- transforms, parenting, visibility, modifiers, constraints
ob_copper_coin.location = (0.0, 0.0, 0.0)

# ---- collection membership
col_collection.objects.link(ob_copper_coin)

# ---- scene / render settings (as saved in the file)
scene.frame_start = 1; scene.frame_end = 250; scene.frame_set(1)
scene.render.engine = 'BLENDER_EEVEE_NEXT'
scene.render.bake_bias = 0.0
scene.render.bake_samples = 0
scene.render.compositor_device = 'GPU'
scene.eevee.use_volume_custom_range = False
scene.eevee.fast_gi_thickness_near = 0.1
scene.eevee.fast_gi_thickness_far = 0.0
scene.eevee.ray_tracing_options.screen_trace_thickness = 0.1
bpy.context.view_layer.update()

# ---- added for rendering (the .blend has no active camera and no usable light): camera, sun
cam_auto = bpy.data.cameras.new('AutoCamera')
cam_auto.lens = 50.0
cam_auto.sensor_width = 36.0
cam_auto.clip_end = 1000.0
ob_auto_camera = bpy.data.objects.new('AutoCamera', cam_auto)
scene.collection.objects.link(ob_auto_camera)
ob_auto_camera.location = (0.55096, -0.661152, 0.442018)
ob_auto_camera.rotation_euler = (1.09748, -7.21219e-08, 0.694738)
scene.camera = ob_auto_camera
light_auto_sun = bpy.data.lights.new('AutoSun', 'SUN')
light_auto_sun.energy = 3.0
light_auto_sun.angle = 0.0523599
ob_auto_sun = bpy.data.objects.new('AutoSun', light_auto_sun)
scene.collection.objects.link(ob_auto_sun)
ob_auto_sun.rotation_euler = (0.872665, 0.174533, 0.523599)
bpy.context.view_layer.update()

